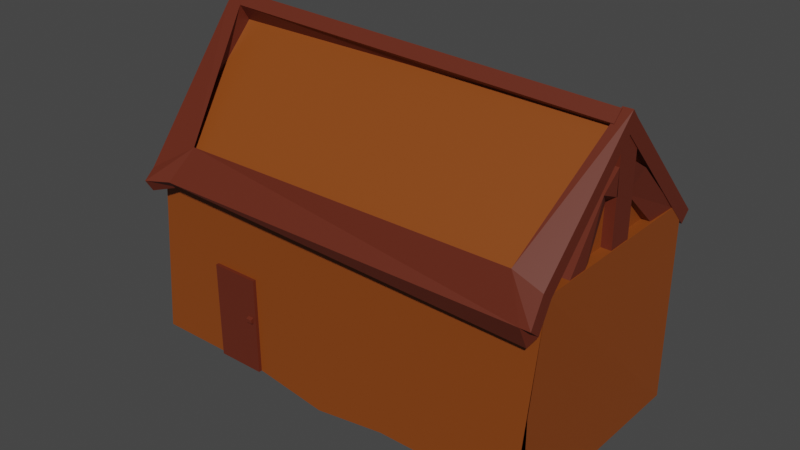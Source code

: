 # Source: cottage.blend  (saved by Blender 4.3.34; exported with 4.5.12 LTS)
import bpy
from mathutils import Matrix  # noqa: F401  (used for matrix-valued properties, if any)

bpy.ops.wm.read_factory_settings(use_empty=True)
scene = bpy.context.scene
scene.name = 'Scene'

# ---- collections
col_collection = bpy.data.collections.new('Collection'); scene.collection.children.link(col_collection)

# ---- materials (node trees are filled in below, after node groups)
mat_material_001 = bpy.data.materials.new('Material.001')
mat_material_001.use_transparent_shadow = False
mat_material_002 = bpy.data.materials.new('Material.002')
mat_material_002.use_transparent_shadow = False

# ---- material node trees
mat_material_001.use_nodes = True; mat_material_001.node_tree.nodes.clear()
_N = mat_material_001.node_tree.nodes; _L = mat_material_001.node_tree.links
n0 = _N.new('ShaderNodeBsdfPrincipled'); n0.name = 'Principled BSDF'; n0.location = (10, 300)
n0.distribution = 'GGX'
n0.subsurface_method = 'RANDOM_WALK_SKIN'
n0.inputs[0].default_value = (0.1237, 0.02073, 0.008558, 1.0)
n0.inputs[3].default_value = 1.45
n0.inputs[27].default_value = (0.0, 0.0, 0.0, 1.0)
n0.inputs[28].default_value = 1.0
n1 = _N.new('ShaderNodeOutputMaterial'); n1.name = 'Material Output'; n1.location = (300, 300)
_L.new(n0.outputs[0], n1.inputs[0])
n1.is_active_output = True
mat_material_002.use_nodes = True; mat_material_002.node_tree.nodes.clear()
_N = mat_material_002.node_tree.nodes; _L = mat_material_002.node_tree.links
n0 = _N.new('ShaderNodeBsdfPrincipled'); n0.name = 'Principled BSDF'; n0.location = (10, 300)
n0.distribution = 'GGX'
n0.subsurface_method = 'RANDOM_WALK_SKIN'
n0.inputs[0].default_value = (0.2525, 0.05709, 0.006059, 1.0)
n0.inputs[3].default_value = 1.45
n0.inputs[27].default_value = (0.0, 0.0, 0.0, 1.0)
n0.inputs[28].default_value = 1.0
n1 = _N.new('ShaderNodeOutputMaterial'); n1.name = 'Material Output'; n1.location = (300, 300)
_L.new(n0.outputs[0], n1.inputs[0])
n1.is_active_output = True

# ---- world
world_world = bpy.data.worlds.new('World'); scene.world = world_world
world_world.use_nodes = True; world_world.node_tree.nodes.clear()
_N = world_world.node_tree.nodes; _L = world_world.node_tree.links
n0 = _N.new('ShaderNodeOutputWorld'); n0.name = 'World Output'; n0.location = (300, 300)
n1 = _N.new('ShaderNodeBackground'); n1.name = 'Background'; n1.location = (10, 300)
n1.inputs[0].default_value = (0.05088, 0.05088, 0.05088, 1.0)
_L.new(n1.outputs[0], n0.inputs[0])
n0.is_active_output = True
world_world.color = (0.05088, 0.05088, 0.05088)
world_world.use_sun_shadow = False
world_world.sun_shadow_jitter_overblur = 0.0

# ---- meshes
me_cube_001 = bpy.data.meshes.new('Cube.001')
me_cube_001.from_pydata([(-6.157, -3.615, -2.49), (-6.157, -3.615, 2.49), (-6.556, 3.549, -3.26), (-6.157, 3.615, 2.49), (6.157, -3.615, -2.49), (6.157, -3.615, 2.49), (6.157, 3.615, -2.49), (6.157, 3.615, 2.49), (-6.157, -0.09021, 5.094), (-6.157, 0.09021, 5.094), (6.157, -0.09021, 5.094), (6.157, 0.09021, 5.094), (5.775, -3.615, -3.359), (6.474, -3.615, 2.49), (6.474, 3.615, -2.49), (6.474, 3.615, 2.49), (-7.094, -3.615, -2.49), (-6.548, -3.615, 2.49), (-6.947, 3.549, -3.26), (-6.548, 3.615, 2.49), (-6.157, -3.615, 0.0), (6.157, -3.615, 0.0), (0.0, -3.615, -2.49), (0.0, -3.615, 2.49), (0.0, -3.615, 0.0), (-6.157, -3.615, 1.245), (6.157, -3.615, -1.245), (3.078, -3.615, -2.49), (-3.078, -3.615, 2.49), (-6.157, -3.615, -1.245), (6.157, -3.615, 1.245), (-3.078, -3.615, -2.49), (3.078, -3.615, 2.49), (-3.078, -3.615, 0.0), (3.078, -3.615, 0.0), (0.0, -3.615, -1.245), (0.0, -3.615, 1.245), (3.078, -3.615, 1.245), (3.078, -3.615, -1.245), (-3.078, -3.615, -1.245), (-3.078, -3.615, 1.245), (-6.157, -3.615, 1.867), (6.157, -3.615, -1.867), (4.617, -3.615, -2.49), (-4.617, -3.615, 2.49), (-6.157, -3.615, -0.6224), (6.157, -3.615, 0.6224), (-1.539, -3.615, -2.49), (1.539, -3.615, 2.49), (-4.617, -3.615, 0.0), (1.539, -3.615, 0.0), (0.0, -3.615, -1.867), (0.0, -3.615, 0.6224), (-6.157, -3.615, 0.6224), (6.157, -3.615, -0.6224), (1.539, -3.615, -2.49), (-1.539, -3.615, 2.49), (-6.157, -3.615, -1.867), (6.157, -3.615, 1.867), (-4.617, -3.615, -2.49), (4.617, -3.615, 2.49), (-1.539, -3.615, 0.0), (4.617, -3.615, 0.0), (0.0, -3.615, -0.6224), (0.0, -3.615, 1.867), (1.539, -3.615, 1.245), (4.617, -3.615, 1.245), (3.078, -3.615, 0.6224), (3.078, -3.615, 1.867), (1.539, -3.615, -1.245), (4.617, -3.615, -1.245), (3.078, -3.615, -1.867), (3.078, -3.615, -0.6224), (-4.617, -3.615, -1.245), (-1.539, -3.615, -1.245), (-3.078, -3.615, -1.867), (-3.078, -3.615, -0.6224), (-4.617, -3.615, 1.245), (-1.539, -3.615, 1.245), (-3.078, -3.615, 0.6224), (-3.078, -3.615, 1.867), (-1.539, -3.615, 1.867), (-1.539, -3.615, 0.6224), (-4.617, -3.615, 0.6224), (-1.539, -3.615, -0.6224), (-1.539, -3.615, -1.867), (-4.617, -3.615, -1.867), (4.617, -3.615, -0.6224), (4.617, -3.615, -1.867), (1.539, -3.615, -1.867), (4.617, -3.615, 1.867), (4.617, -3.615, 0.6224), (1.539, -3.615, 0.6224), (1.539, -3.615, 1.867), (1.539, -3.615, -0.6224), (-4.617, -3.615, -0.6224), (-4.617, -3.615, 1.867), (-6.157, -3.615, 2.178), (6.157, -3.615, -2.178), (5.387, -3.615, -2.49), (-5.387, -3.615, 2.49), (-6.157, -3.615, -0.3112), (6.157, -3.615, 0.3112), (-0.7696, -3.615, -2.771), (0.7696, -3.615, 2.49), (-5.387, -3.615, 0.0), (0.7696, -3.615, 0.0), (0.0, -3.615, -2.178), (0.0, -3.615, 0.3112), (-6.157, -3.615, 0.9336), (6.157, -3.615, -0.9336), (2.309, -3.615, -2.49), (-2.309, -3.615, 2.49), (-6.157, -3.615, -1.556), (6.157, -3.615, 1.556), (-3.848, -3.615, -2.49), (3.848, -3.615, 2.49), (-2.309, -3.615, 0.0), (3.848, -3.615, 0.0), (0.0, -3.615, -0.9336), (0.0, -3.615, 1.445), (0.7696, -3.615, 1.245), (3.848, -3.615, 1.245), (3.078, -3.615, 0.3112), (3.078, -3.615, 1.556), (0.7696, -3.615, -1.245), (3.848, -3.615, -1.245), (3.078, -3.615, -2.178), (3.078, -3.615, -0.9336), (-5.387, -3.615, -1.245), (-2.309, -3.615, -1.245), (-3.078, -3.615, -2.178), (-3.078, -3.615, -0.9336), (-5.387, -3.615, 1.245), (-2.309, -3.615, 1.245), (-3.078, -3.615, 0.3112), (-3.078, -3.615, 1.556), (-6.157, -3.615, 1.556), (6.157, -3.615, -1.556), (3.848, -3.615, -2.49), (-3.848, -3.615, 2.49), (-6.157, -3.615, -0.9336), (6.157, -3.615, 0.9336), (-2.309, -3.615, -2.318), (2.309, -3.615, 2.49), (-3.848, -3.615, 0.0), (2.309, -3.615, 0.0), (0.0, -3.615, -1.556), (0.0, -3.615, 0.9336), (-6.157, -3.615, 0.3112), (6.157, -3.615, -0.3112), (0.7696, -3.615, -2.49), (-0.7696, -3.615, 2.49), (-6.157, -3.615, -2.178), (6.157, -3.615, 2.178), (-5.387, -3.615, -2.49), (5.387, -3.615, 2.49), (-0.7696, -3.615, 0.0), (5.387, -3.615, 0.0), (0.0, -3.615, -0.3112), (0.0, -3.615, 2.178), (2.309, -3.615, 1.245), (5.387, -3.615, 1.245), (3.078, -3.615, 0.9336), (3.078, -3.615, 2.178), (2.309, -3.615, -1.245), (5.387, -3.615, -1.245), (3.078, -3.615, -1.556), (3.078, -3.615, -0.3112), (-0.7696, -3.615, -1.245), (-3.078, -3.615, -1.556), (-3.078, -3.615, -0.3112), (-3.848, -3.615, 1.245), (-0.7696, -3.615, 1.245), (-3.078, -3.615, 0.9336), (-3.078, -3.615, 2.178), (-2.309, -3.615, 1.867), (-0.7696, -3.615, 1.867), (-1.539, -3.615, 1.556), (-1.539, -3.615, 2.178), (-2.309, -3.615, 0.6224), (-0.7696, -3.615, 0.6224), (-1.539, -3.615, 0.3112), (-1.539, -3.615, 0.9336), (-5.387, -3.615, 0.6224), (-3.848, -3.615, 0.6224), (-4.617, -3.615, 0.3112), (-4.617, -3.615, 0.9336), (-2.309, -3.615, -0.6224), (-0.7696, -3.615, -0.6224), (-1.539, -3.615, -0.9336), (-1.539, -3.615, -0.3112), (-2.309, -3.615, -1.867), (-0.7696, -3.615, -1.867), (-1.539, -3.615, -2.178), (-1.539, -3.615, -1.556), (-5.387, -3.615, -1.867), (-4.617, -3.615, -2.178), (-4.617, -3.615, -1.556), (3.848, -3.615, -0.6224), (5.387, -3.615, -0.6224), (4.617, -3.615, -0.9336), (4.617, -3.615, -0.3112), (3.848, -3.615, -1.867), (5.387, -3.615, -1.867), (4.617, -3.615, -2.178), (4.617, -3.615, -1.556), (0.7696, -3.615, -1.867), (2.309, -3.615, -1.867), (1.539, -3.615, -2.178), (1.539, -3.615, -1.556), (3.848, -3.615, 1.867), (5.387, -3.615, 1.867), (4.617, -3.615, 1.556), (4.617, -3.615, 2.178), (3.848, -3.615, 0.6224), (5.387, -3.615, 0.6224), (4.617, -3.615, 0.3112), (4.617, -3.615, 0.9336), (0.7696, -3.615, 0.6224), (2.309, -3.615, 0.6224), (1.539, -3.615, 0.3112), (1.539, -3.615, 0.9336), (0.7696, -3.615, 1.867), (2.309, -3.615, 1.867), (1.539, -3.615, 1.556), (1.539, -3.615, 2.178), (0.7696, -3.615, -0.6224), (2.309, -3.615, -0.6224), (1.539, -3.615, -0.9336), (1.539, -3.615, -0.3112), (-5.387, -3.615, -0.6224), (-4.617, -3.615, -0.9336), (-4.617, -3.615, -0.3112), (-5.387, -3.615, 1.867), (-3.848, -3.615, 1.867), (-4.617, -3.615, 1.556), (-4.617, -3.615, 2.178), (-3.848, -3.615, 2.178), (-3.848, -3.615, 1.556), (-5.387, -3.615, 1.556), (-5.387, -3.615, -0.9336), (2.309, -3.615, -0.3112), (2.309, -3.615, -0.9336), (0.7696, -3.615, -0.9336), (2.309, -3.615, 2.178), (2.309, -3.615, 1.556), (0.7696, -3.615, 1.556), (2.309, -3.615, 0.9336), (2.309, -3.615, 0.3112), (0.7696, -3.615, 0.3112), (5.387, -3.615, 0.9336), (5.387, -3.615, 0.3112), (3.848, -3.615, 0.3112), (5.387, -3.615, 2.178), (5.387, -3.615, 1.556), (3.848, -3.615, 1.556), (2.309, -3.615, -1.556), (2.309, -3.615, -2.178), (0.7696, -3.615, -2.178), (5.387, -3.615, -1.556), (5.387, -3.615, -2.178), (3.848, -3.615, -2.178), (5.387, -3.615, -0.3112), (5.387, -3.615, -0.9336), (3.848, -3.615, -0.9336), (-5.387, -3.615, -2.178), (-0.7696, -3.615, -1.556), (-0.7696, -3.615, -2.178), (-2.309, -3.615, -2.178), (-0.7696, -3.615, -0.3112), (-0.7696, -3.615, -0.9336), (-2.309, -3.615, -0.9336), (-3.848, -3.615, 0.9336), (-3.848, -3.615, 0.3112), (-5.387, -3.615, 0.3112), (-0.7696, -3.615, 0.9336), (-0.7696, -3.615, 0.3112), (-2.309, -3.615, 0.3112), (-0.7696, -3.615, 2.178), (-0.7696, -3.615, 1.556), (-2.309, -3.615, 1.556), (-2.309, -3.615, 2.178), (-2.309, -3.615, 0.9336), (-5.387, -3.615, 0.9336), (-2.309, -3.615, -0.3112), (-2.309, -3.615, -1.556), (-5.387, -3.615, -1.556), (3.848, -3.615, -0.3112), (3.848, -3.615, -1.556), (0.7696, -3.615, -1.556), (3.848, -3.615, 2.178), (3.848, -3.615, 0.9336), (0.7696, -3.615, 0.9336), (0.7696, -3.615, 2.178), (0.7696, -3.615, -0.3112), (-5.387, -3.615, -0.3112), (-5.387, -3.615, 2.178), (-3.078, -3.735, -2.49), (-3.078, -3.735, 0.0), (-3.078, -3.735, -1.245), (-4.617, -3.735, 0.0), (-4.617, -3.735, -2.49), (-4.617, -3.735, -1.245), (-3.078, -3.735, -1.867), (-3.078, -3.735, -0.6224), (-4.617, -3.735, -1.867), (-4.617, -3.735, -0.6224), (-3.848, -3.735, -2.49), (-3.078, -3.735, -2.178), (-3.078, -3.735, -0.9336), (-3.848, -3.735, 0.0), (-3.848, -3.735, -1.245), (-3.078, -3.735, -1.556), (-3.078, -3.735, -0.3112), (-3.848, -3.735, -1.867), (-4.617, -3.735, -2.178), (-4.617, -3.735, -1.556), (-3.848, -3.735, -0.6224), (-4.617, -3.735, -0.9336), (-4.617, -3.735, -0.3112), (-3.848, -3.735, -0.3112), (-3.848, -3.735, -0.9336), (-3.848, -3.735, -1.556), (-3.848, -3.735, -2.178), (6.155, 1.09, 3.879), (6.155, 3.102, 2.465), (6.155, 0.4745, 3.435), (6.155, 2.487, 2.021), (6.455, 1.09, 3.879), (6.455, 3.102, 2.465), (6.318, 0.4745, 3.435), (6.455, 2.487, 2.021), (6.155, 0.4267, 4.177), (6.155, 0.43, 3.553), (6.455, 0.4267, 4.177), (6.455, 0.43, 3.553), (-5.346, -3.537, 2.774), (-6.056, -0.4592, 5.49), (-6.567, -4.153, 2.148), (-6.567, -0.4592, 5.49), (-6.056, -3.447, 2.411), (-6.056, -0.07216, 5.055), (-6.567, -3.766, 1.92), (-6.567, -0.07216, 5.055), (-5.733, -4.324, 2.001), (-6.567, -4.545, 1.899), (-5.733, -3.937, 1.773), (-6.567, -4.27, 1.583), (5.611, -3.834, 2.904), (6.184, -3.447, 2.411), (6.184, -4.324, 2.001), (6.184, -3.937, 1.421), (-6.056, -0.1053, 5.726), (-6.567, -0.1053, 5.726), (-6.056, 0.2818, 5.282), (-6.567, 0.2818, 5.282), (6.488, -3.834, 2.64), (6.488, -3.447, 2.411), (6.488, -4.324, 2.001), (6.488, -3.937, 1.773), (6.184, -0.02517, 5.33), (6.184, 0.2449, 5.102), (6.488, -0.02517, 5.33), (6.488, 0.2449, 5.102), (-6.056, 3.218, 2.335), (-6.056, -0.1006, 5.053), (-6.567, 3.863, 2.049), (-6.567, -0.1006, 5.053), (-5.605, 3.116, 2.959), (-6.056, 0.2653, 5.298), (-6.567, 4.229, 2.294), (-6.567, 0.2653, 5.298), (-5.733, 3.785, 1.91), (-6.567, 3.785, 1.91), (-5.733, 4.151, 2.155), (-6.567, 4.151, 2.155), (6.161, 3.218, 2.335), (6.161, 3.584, 2.581), (6.161, 3.785, 1.91), (6.161, 4.151, 2.155), (6.483, 3.218, 2.335), (6.483, 3.584, 2.581), (6.483, 3.785, 1.91), (6.483, 4.151, 2.155), (6.161, -0.2617, 4.969), (6.161, 0.1043, 5.215), (6.483, -0.2617, 4.969), (6.483, 0.1043, 5.215), (-6.54, 1.09, 3.879), (-6.54, 2.745, 2.465), (-6.54, 0.4745, 3.435), (-6.54, 2.487, 2.021), (-6.24, 1.09, 3.879), (-6.24, 3.102, 2.465), (-6.24, 0.4745, 3.435), (-6.24, 2.487, 2.021), (-6.54, 0.4267, 4.177), (-6.54, 0.43, 3.553), (-6.24, 0.4267, 4.177), (-6.24, 0.43, 3.553), (-6.54, -2.795, 2.231), (-6.54, -1.133, 3.859), (-6.54, -2.087, 1.864), (-6.54, -0.424, 3.492), (-6.24, -2.795, 2.231), (-6.24, -1.133, 3.859), (-6.24, -2.087, 1.864), (-6.24, -0.424, 3.492), (-6.54, -0.4255, 4.258), (-6.54, -0.3981, 3.634), (-6.24, -0.4255, 4.258), (-6.24, -0.3981, 3.634), (-6.54, -0.4297, 2.227), (-6.54, -0.4297, 4.987), (-6.54, 0.4464, 2.227), (-6.54, 0.4464, 4.987), (-6.24, -0.4297, 2.227), (-6.24, -0.4297, 4.987), (-6.24, 0.4464, 2.227), (-6.24, 0.4464, 4.987), (6.155, -0.4297, 2.227), (6.155, -0.4297, 4.987), (6.155, 0.4464, 2.227), (6.155, 0.4464, 4.987), (6.455, -0.4297, 2.227), (6.455, -0.4297, 4.987), (6.455, 0.4464, 2.227), (6.455, 0.4464, 4.987), (6.155, -2.795, 2.231), (6.155, -1.133, 3.859), (6.155, -2.087, 1.864), (6.155, -0.424, 3.492), (6.455, -2.795, 2.231), (6.455, -1.133, 3.859), (6.455, -2.087, 1.864), (6.176, -0.424, 3.492), (6.155, -0.4255, 4.258), (6.155, -0.3981, 3.634), (6.455, -0.4255, 4.258), (6.455, -0.3981, 3.634), (6.219, -0.4592, 5.08), (6.219, -0.07216, 4.861), (6.219, -0.1053, 5.316), (6.219, 0.2818, 5.088), (6.219, -0.1006, 4.859), (6.219, 0.2653, 5.104), (-3.078, -3.735, -1.089), (-3.463, -3.735, -1.245), (-3.463, -3.735, -0.9336), (-3.848, -3.735, -1.089), (-6.15, 3.785, 1.91), (-6.567, 3.968, 2.033), (-6.15, 4.151, 2.155), (-5.733, 3.968, 2.033), (6.161, 3.968, 2.033), (0.2144, 4.151, 2.155), (0.2144, 3.785, 1.91), (6.483, 3.968, 2.033), (6.322, 4.151, 2.155), (6.322, 3.785, 1.91), (0.2144, 3.968, 2.033), (6.322, 3.968, 2.033), (-6.15, 3.968, 2.033), (-3.364, -3.735, -1.089), (-3.078, -3.735, -1.167), (-3.655, -3.735, -1.245), (-3.655, -3.735, -0.9336), (-3.848, -3.735, -1.167), (-5.941, 3.785, 1.91), (-6.567, 3.876, 1.971), (-6.358, 4.151, 2.155), (-5.733, 4.059, 2.094), (6.161, 4.059, 2.094), (-2.759, 4.151, 2.155), (-2.759, 3.785, 1.91), (6.483, 4.059, 2.094), (6.402, 4.151, 2.155), (6.242, 3.785, 1.91), (-3.078, -3.735, -1.011), (-3.271, -3.735, -1.245), (-3.271, -3.735, -0.9336), (-3.848, -3.735, -1.011), (-6.358, 3.785, 1.91), (-6.567, 4.059, 2.094), (-5.941, 4.151, 2.155), (-5.733, 3.876, 1.971), (6.161, 3.876, 1.971), (3.188, 4.151, 2.155), (3.188, 3.785, 1.91), (6.483, 3.876, 1.971), (6.242, 4.151, 2.155), (6.402, 3.785, 1.91), (3.188, 3.968, 2.033), (-2.759, 3.968, 2.033), (0.2144, 3.876, 1.971), (0.2144, 4.059, 2.094), (6.402, 3.968, 2.033), (6.242, 3.968, 2.033), (6.322, 3.876, 1.971), (6.322, 4.059, 2.094), (-5.941, 3.968, 2.033), (-6.358, 3.968, 2.033), (-6.15, 3.876, 1.971), (-6.15, 4.059, 2.094), (-3.655, -3.735, -1.089), (-3.172, -3.735, -1.089), (-3.364, -3.735, -1.167), (-3.364, -3.735, -1.011), (-3.172, -3.735, -1.011), (-3.172, -3.735, -1.167), (-3.655, -3.735, -1.167), (-6.358, 4.059, 2.094), (-6.358, 3.876, 1.971), (-5.941, 3.876, 1.971), (6.242, 4.059, 2.094), (6.242, 3.876, 1.971), (6.402, 3.876, 1.971), (-2.759, 4.059, 2.094), (-2.759, 3.876, 1.971), (3.188, 3.876, 1.944), (3.188, 4.059, 2.094), (6.402, 4.059, 2.094), (-5.941, 4.059, 2.094), (-3.655, -3.735, -1.011), (-3.364, -3.843, -1.089), (-3.172, -3.843, -1.089), (-3.364, -3.843, -1.134), (-3.364, -3.843, -1.045), (-3.172, -3.843, -1.045), (-3.172, -3.843, -1.134)], [], [(1, 3, 19, 17), (2, 3, 7, 6), (7, 5, 13, 15), (297, 100, 1, 97), (2, 6, 4, 99, 43, 139, 27, 111, 55, 151, 22, 103, 47, 143, 31, 115, 59, 155, 0), (5, 7, 11, 10), (11, 9, 8, 10), (3, 1, 8, 9), (1, 100, 44, 140, 28, 112, 56, 152, 23, 104, 48, 144, 32, 116, 60, 156, 5, 10, 8), (7, 3, 9, 11), (14, 15, 13, 12), (6, 7, 15, 14), (5, 154, 58, 114, 30, 142, 46, 102, 21, 150, 54, 110, 26, 138, 42, 98, 4, 12, 13), (4, 6, 14, 12), (16, 17, 19, 18), (2, 0, 16, 18), (3, 2, 18, 19), (0, 153, 57, 113, 29, 141, 45, 101, 20, 149, 53, 109, 25, 137, 41, 97, 1, 17, 16), (296, 105, 20, 101), (295, 106, 24, 159), (294, 104, 23, 160), (293, 121, 36, 148), (292, 122, 37, 163), (291, 116, 32, 164), (290, 125, 35, 147), (289, 126, 38, 167), (288, 118, 34, 168), (287, 129, 29, 113), (286, 130, 39, 170), (285, 117, 33, 171), (284, 133, 25, 109), (283, 134, 40, 174), (282, 112, 28, 175), (281, 176, 80, 136), (280, 177, 81, 178), (279, 152, 56, 179), (278, 180, 79, 135), (277, 181, 82, 182), (276, 173, 78, 183), (275, 184, 53, 149), (274, 185, 83, 186), (273, 172, 77, 187), (272, 188, 76, 132), (271, 189, 84, 190), (270, 157, 61, 191), (269, 192, 75, 131), (268, 193, 85, 194), (267, 169, 74, 195), (266, 196, 57, 153), (33, 145, 311, 299), (198, 86, 306, 317), (265, 199, 72, 128), (264, 200, 87, 201), (263, 158, 62, 202), (262, 203, 71, 127), (261, 204, 88, 205), (260, 166, 70, 206), (259, 207, 51, 107), (258, 208, 89, 209), (257, 165, 69, 210), (256, 211, 68, 124), (255, 212, 90, 213), (254, 156, 60, 214), (253, 215, 67, 123), (252, 216, 91, 217), (251, 162, 66, 218), (250, 219, 52, 108), (249, 220, 92, 221), (248, 161, 65, 222), (247, 223, 64, 120), (246, 224, 93, 225), (245, 144, 48, 226), (244, 227, 63, 119), (243, 228, 94, 229), (242, 146, 50, 230), (241, 231, 45, 141), (59, 115, 308, 302), (233, 95, 307, 320), (240, 234, 41, 137), (239, 235, 96, 236), (238, 140, 44, 237), (235, 238, 237, 96), (80, 175, 238, 235), (175, 28, 140, 238), (172, 239, 236, 77), (40, 136, 239, 172), (136, 80, 235, 239), (133, 240, 137, 25), (77, 236, 240, 133), (236, 96, 234, 240), (197, 59, 302, 316), (39, 132, 310, 479, 447, 465, 300), (232, 73, 303, 319), (31, 131, 309, 298), (171, 33, 299, 314), (145, 49, 301, 311), (129, 241, 141, 29), (73, 232, 241, 129), (232, 95, 231, 241), (228, 242, 230, 94), (72, 168, 242, 228), (168, 34, 146, 242), (165, 243, 229, 69), (38, 128, 243, 165), (128, 72, 228, 243), (125, 244, 119, 35), (69, 229, 244, 125), (229, 94, 227, 244), (224, 245, 226, 93), (68, 164, 245, 224), (164, 32, 144, 245), (161, 246, 225, 65), (37, 124, 246, 161), (124, 68, 224, 246), (121, 247, 120, 36), (65, 225, 247, 121), (225, 93, 223, 247), (220, 248, 222, 92), (67, 163, 248, 220), (163, 37, 161, 248), (146, 249, 221, 50), (34, 123, 249, 146), (123, 67, 220, 249), (106, 250, 108, 24), (50, 221, 250, 106), (221, 92, 219, 250), (216, 251, 218, 91), (46, 142, 251, 216), (142, 30, 162, 251), (158, 252, 217, 62), (21, 102, 252, 158), (102, 46, 216, 252), (118, 253, 123, 34), (62, 217, 253, 118), (217, 91, 215, 253), (212, 254, 214, 90), (58, 154, 254, 212), (154, 5, 156, 254), (162, 255, 213, 66), (30, 114, 255, 162), (114, 58, 212, 255), (122, 256, 124, 37), (66, 213, 256, 122), (213, 90, 211, 256), (208, 257, 210, 89), (71, 167, 257, 208), (167, 38, 165, 257), (111, 258, 209, 55), (27, 127, 258, 111), (127, 71, 208, 258), (151, 259, 107, 22), (55, 209, 259, 151), (209, 89, 207, 259), (204, 260, 206, 88), (42, 138, 260, 204), (138, 26, 166, 260), (99, 261, 205, 43), (4, 98, 261, 99), (98, 42, 204, 261), (139, 262, 127, 27), (43, 205, 262, 139), (205, 88, 203, 262), (200, 263, 202, 87), (54, 150, 263, 200), (150, 21, 158, 263), (166, 264, 201, 70), (26, 110, 264, 166), (110, 54, 200, 264), (126, 265, 128, 38), (70, 201, 265, 126), (201, 87, 199, 265), (170, 39, 300, 313), (115, 31, 298, 308), (73, 198, 317, 303), (86, 197, 316, 306), (49, 233, 320, 301), (132, 76, 305, 310), (155, 266, 153, 0), (59, 197, 266, 155), (197, 86, 196, 266), (193, 267, 195, 85), (51, 147, 267, 193), (147, 35, 169, 267), (103, 268, 194, 47), (22, 107, 268, 103), (107, 51, 193, 268), (143, 269, 131, 31), (47, 194, 269, 143), (194, 85, 192, 269), (189, 270, 191, 84), (63, 159, 270, 189), (159, 24, 157, 270), (169, 271, 190, 74), (35, 119, 271, 169), (119, 63, 189, 271), (130, 272, 132, 39), (74, 190, 272, 130), (190, 84, 188, 272), (185, 273, 187, 83), (79, 174, 273, 185), (174, 40, 172, 273), (145, 274, 186, 49), (33, 135, 274, 145), (135, 79, 185, 274), (105, 275, 149, 20), (49, 186, 275, 105), (186, 83, 184, 275), (181, 276, 183, 82), (52, 148, 276, 181), (148, 36, 173, 276), (157, 277, 182, 61), (24, 108, 277, 157), (108, 52, 181, 277), (117, 278, 135, 33), (61, 182, 278, 117), (182, 82, 180, 278), (177, 279, 179, 81), (64, 160, 279, 177), (160, 23, 152, 279), (173, 280, 178, 78), (36, 120, 280, 173), (120, 64, 177, 280), (134, 281, 136, 40), (78, 178, 281, 134), (178, 81, 176, 281), (176, 282, 175, 80), (81, 179, 282, 176), (179, 56, 112, 282), (180, 283, 174, 79), (82, 183, 283, 180), (183, 78, 134, 283), (184, 284, 109, 53), (83, 187, 284, 184), (187, 77, 133, 284), (188, 285, 171, 76), (84, 191, 285, 188), (191, 61, 117, 285), (192, 286, 170, 75), (85, 195, 286, 192), (195, 74, 130, 286), (196, 287, 113, 57), (86, 198, 287, 196), (198, 73, 129, 287), (199, 288, 168, 72), (87, 202, 288, 199), (202, 62, 118, 288), (203, 289, 167, 71), (88, 206, 289, 203), (206, 70, 126, 289), (207, 290, 147, 51), (89, 210, 290, 207), (210, 69, 125, 290), (211, 291, 164, 68), (90, 214, 291, 211), (214, 60, 116, 291), (215, 292, 163, 67), (91, 218, 292, 215), (218, 66, 122, 292), (219, 293, 148, 52), (92, 222, 293, 219), (222, 65, 121, 293), (223, 294, 160, 64), (93, 226, 294, 223), (226, 48, 104, 294), (227, 295, 159, 63), (94, 230, 295, 227), (230, 50, 106, 295), (231, 296, 101, 45), (95, 233, 296, 231), (233, 49, 105, 296), (234, 297, 97, 41), (96, 237, 297, 234), (237, 44, 100, 297), (324, 315, 306, 316), (323, 312, 303, 317), (322, 318, 307, 319), (321, 311, 301, 320), (318, 321, 320, 307), (305, 314, 321, 318), (314, 299, 311, 321), (312, 468, 450, 482, 322, 319, 303), (524, 467, 322, 482), (310, 305, 318, 322, 467, 449, 481), (315, 323, 317, 306), (304, 313, 323, 315), (313, 300, 480, 448, 466, 312, 323), (308, 324, 316, 302), (298, 309, 324, 308), (309, 304, 315, 324), (75, 170, 313, 304), (131, 75, 304, 309), (95, 232, 319, 307), (76, 171, 314, 305), (325, 326, 328, 327), (327, 328, 332, 331), (331, 332, 330, 329), (329, 330, 326, 325), (329, 325, 333, 335), (332, 328, 326, 330), (334, 336, 335, 333), (327, 331, 336, 334), (325, 327, 334, 333), (331, 329, 335, 336), (337, 338, 340, 339), (339, 340, 344, 343), (343, 344, 342, 341), (341, 342, 338, 337), (341, 337, 349, 350), (342, 344, 356, 355), (346, 348, 347, 345), (339, 343, 348, 346), (337, 339, 346, 345), (343, 341, 347, 348), (351, 352, 360, 359), (347, 341, 350, 352), (345, 347, 352, 351), (337, 345, 351, 349), (356, 354, 353, 355), (340, 338, 353, 354), (338, 342, 442, 441), (344, 340, 354, 356), (358, 357, 359, 360), (349, 351, 359, 357), (358, 350, 362, 364), (352, 350, 358, 360), (362, 361, 363, 364), (350, 349, 361, 362), (349, 357, 363, 361), (357, 358, 364, 363), (365, 366, 368, 367), (367, 368, 372, 371), (371, 372, 370, 369), (369, 370, 366, 365), (369, 365, 377, 378), (372, 368, 366, 370), (523, 485, 375, 472), (367, 371, 376, 484, 452, 470, 374), (365, 367, 374, 483, 451, 469, 373), (371, 369, 375, 485, 453, 471, 376), (522, 477, 384, 476), (375, 369, 378, 380, 488, 456, 474), (521, 488, 380, 473), (365, 373, 475, 457, 489, 379, 377), (382, 381, 383, 490, 458, 476, 384), (377, 379, 478, 460, 492, 383, 381), (381, 382, 388, 387), (380, 378, 382, 384, 477, 459, 491), (386, 385, 387, 388), (382, 378, 386, 388), (378, 377, 385, 386), (377, 381, 387, 385), (389, 390, 392, 391), (391, 392, 396, 395), (395, 396, 394, 393), (393, 394, 390, 389), (393, 389, 397, 399), (396, 392, 390, 394), (398, 400, 399, 397), (391, 395, 400, 398), (389, 391, 398, 397), (395, 393, 399, 400), (401, 402, 404, 403), (403, 404, 408, 407), (407, 408, 406, 405), (405, 406, 402, 401), (403, 407, 405, 401), (406, 408, 412, 411), (412, 410, 409, 411), (404, 402, 409, 410), (402, 406, 411, 409), (408, 404, 410, 412), (413, 414, 416, 415), (415, 416, 420, 419), (419, 420, 418, 417), (417, 418, 414, 413), (415, 419, 417, 413), (420, 416, 414, 418), (421, 422, 424, 423), (423, 424, 428, 427), (427, 428, 426, 425), (425, 426, 422, 421), (423, 427, 425, 421), (428, 424, 422, 426), (429, 430, 432, 431), (431, 432, 436, 435), (435, 436, 434, 433), (433, 434, 430, 429), (431, 435, 433, 429), (434, 436, 440, 439), (440, 438, 437, 439), (432, 430, 437, 438), (430, 434, 439, 437), (436, 432, 438, 440), (441, 442, 444, 443), (342, 355, 444, 442), (355, 353, 443, 444), (353, 338, 441, 443), (370, 366, 445, 446), (520, 493, 455, 487), (519, 494, 461, 495), (518, 474, 456, 496), (517, 497, 458, 490), (516, 498, 462, 499), (515, 491, 459, 500), (514, 501, 454, 486), (513, 502, 463, 503), (512, 471, 453, 504), (511, 505, 450, 468), (464, 507, 527, 525), (509, 481, 449, 508), (509, 508, 528, 529), (447, 479, 509, 506), (479, 310, 481, 509), (480, 510, 507, 448), (300, 465, 510, 480), (465, 447, 506, 510), (466, 511, 468, 312), (448, 507, 511, 466), (507, 464, 505, 511), (502, 512, 504, 463), (452, 484, 512, 502), (484, 376, 471, 512), (483, 513, 503, 451), (374, 470, 513, 483), (470, 452, 502, 513), (469, 514, 486, 373), (451, 503, 514, 469), (503, 463, 501, 514), (498, 515, 500, 462), (455, 473, 515, 498), (473, 380, 491, 515), (478, 516, 499, 460), (379, 487, 516, 478), (487, 455, 498, 516), (492, 517, 490, 383), (460, 499, 517, 492), (499, 462, 497, 517), (494, 518, 496, 461), (454, 472, 518, 494), (472, 375, 474, 518), (475, 519, 495, 457), (373, 486, 519, 475), (486, 454, 494, 519), (489, 520, 487, 379), (457, 495, 520, 489), (495, 461, 493, 520), (493, 521, 473, 455), (461, 496, 521, 493), (496, 456, 488, 521), (497, 522, 476, 458), (462, 500, 522, 497), (500, 459, 477, 522), (501, 523, 472, 454), (463, 504, 523, 501), (504, 453, 485, 523), (505, 524, 482, 450), (464, 508, 524, 505), (508, 449, 467, 524), (530, 526, 525, 527), (526, 529, 528, 525), (510, 506, 526, 530), (508, 464, 525, 528), (507, 510, 530, 527), (506, 509, 529, 526)])
me_cube_001.polygons.foreach_set('material_index', [1, 1, 1, 1, 1, 1, 1, 1, 1, 1, 1, 1, 1, 1, 1, 1, 1, 1, 1, 1, 1, 1, 1, 1, 1, 1, 1, 1, 1, 1, 1, 1, 1, 1, 1, 1, 1, 1, 1, 1, 1, 1, 1, 1, 1, 1, 1, 1, 1, 0, 0, 1, 1, 1, 1, 1, 1, 1, 1, 1, 1, 1, 1, 1, 1, 1, 1, 1, 1, 1, 1, 1, 1, 1, 1, 1, 0, 0, 1, 1, 1, 1, 1, 1, 1, 1, 1, 1, 1, 1, 0, 0, 0, 0, 0, 0, 1, 1, 1, 1, 1, 1, 1, 1, 1, 1, 1, 1, 1, 1, 1, 1, 1, 1, 1, 1, 1, 1, 1, 1, 1, 1, 1, 1, 1, 1, 1, 1, 1, 1, 1, 1, 1, 1, 1, 1, 1, 1, 1, 1, 1, 1, 1, 1, 1, 1, 1, 1, 1, 1, 1, 1, 1, 1, 1, 1, 1, 1, 1, 1, 1, 1, 1, 1, 1, 1, 1, 1, 1, 1, 1, 0, 0, 0, 0, 0, 0, 1, 1, 1, 1, 1, 1, 1, 1, 1, 1, 1, 1, 1, 1, 1, 1, 1, 1, 1, 1, 1, 1, 1, 1, 1, 1, 1, 1, 1, 1, 1, 1, 1, 1, 1, 1, 1, 1, 1, 1, 1, 1, 1, 1, 1, 1, 1, 1, 1, 1, 1, 1, 1, 1, 1, 1, 1, 1, 1, 1, 1, 1, 1, 1, 1, 1, 1, 1, 1, 1, 1, 1, 1, 1, 1, 1, 1, 1, 1, 1, 1, 1, 1, 1, 1, 1, 1, 1, 1, 1, 1, 1, 1, 1, 1, 1, 0, 0, 0, 0, 0, 0, 0, 0, 0, 0, 0, 0, 0, 0, 0, 0, 0, 0, 0, 0, 0, 0, 0, 0, 0, 0, 0, 0, 0, 0, 0, 0, 0, 0, 0, 0, 0, 0, 0, 0, 0, 0, 0, 0, 0, 0, 0, 0, 0, 0, 0, 0, 0, 0, 0, 0, 0, 0, 0, 0, 0, 0, 0, 0, 0, 0, 0, 0, 0, 0, 0, 0, 0, 0, 0, 0, 0, 0, 0, 0, 0, 0, 0, 0, 0, 0, 0, 0, 0, 0, 0, 0, 0, 0, 0, 0, 0, 0, 0, 0, 0, 0, 0, 0, 0, 0, 0, 0, 0, 0, 0, 0, 0, 0, 0, 0, 0, 0, 0, 0, 0, 0, 0, 0, 0, 0, 0, 0, 0, 0, 0, 0, 0, 0, 0, 0, 0, 0, 0, 0, 0, 0, 0, 0, 0, 0, 0, 0, 0, 0, 0, 0, 0, 0, 0, 0, 0, 0, 0, 0, 0, 0, 0, 0, 0, 0, 0, 0, 0, 0, 0, 0, 0, 0, 0, 0, 0, 0, 0, 0, 0, 0, 0, 0, 0, 0, 0, 0, 0, 0, 0])
_uv = me_cube_001.uv_layers.new(name='UVMap')
_uv.uv.foreach_set('vector', [0.625, 0.0, 0.625, 0.25, 0.625, 0.25, 0.625, 0.0, 0.375, 0.25, 0.625, 0.25, 0.625, 0.5, 0.375, 0.5, 0.625, 0.5, 0.625, 0.75, 0.625, 0.75, 0.625, 0.5, 0.6094, 0.9844, 0.625, 0.9844, 0.625, 1.0, 0.6094, 1.0, 0.125, 0.5, 0.375, 0.5, 0.375, 0.75, 0.3594, 0.75, 0.3438, 0.75, 0.3281, 0.75, 0.3125, 0.75, 0.2969, 0.75, 0.2812, 0.75, 0.2656, 0.75, 0.25, 0.75, 0.2344, 0.75, 0.2188, 0.75, 0.2031, 0.75, 0.1875, 0.75, 0.1719, 0.75, 0.1562, 0.75, 0.1406, 0.75, 0.125, 0.75, 0.625, 0.75, 0.625, 0.5, 0.625, 0.5, 0.625, 0.75, 0.625, 0.5, 0.875, 0.5, 0.875, 0.75, 0.625, 0.75, 0.625, 0.25, 0.625, 0.0, 0.625, 0.0, 0.625, 0.25, 0.625, 1.0, 0.625, 0.9844, 0.625, 0.9688, 0.625, 0.9531, 0.625, 0.9375, 0.625, 0.9219, 0.625, 0.9062, 0.625, 0.8906, 0.625, 0.875, 0.625, 0.8594, 0.625, 0.8438, 0.625, 0.8281, 0.625, 0.8125, 0.625, 0.7969, 0.625, 0.7812, 0.625, 0.7656, 0.625, 0.75, 0.625, 0.75, 0.625, 1.0, 0.625, 0.5, 0.625, 0.25, 0.625, 0.25, 0.625, 0.5, 0.375, 0.5, 0.625, 0.5, 0.625, 0.75, 0.375, 0.75, 0.375, 0.5, 0.625, 0.5, 0.625, 0.5, 0.375, 0.5, 0.625, 0.75, 0.6094, 0.75, 0.5938, 0.75, 0.5781, 0.75, 0.5625, 0.75, 0.5469, 0.75, 0.5312, 0.75, 0.5156, 0.75, 0.5, 0.75, 0.4844, 0.75, 0.4688, 0.75, 0.4531, 0.75, 0.4375, 0.75, 0.4219, 0.75, 0.4062, 0.75, 0.3906, 0.75, 0.375, 0.75, 0.375, 0.75, 0.625, 0.75, 0.375, 0.75, 0.375, 0.5, 0.375, 0.5, 0.375, 0.75, 0.375, 0.0, 0.625, 0.0, 0.625, 0.25, 0.375, 0.25, 0.125, 0.5, 0.125, 0.75, 0.125, 0.75, 0.125, 0.5, 0.625, 0.25, 0.375, 0.25, 0.375, 0.25, 0.625, 0.25, 0.375, 1.0, 0.3906, 1.0, 0.4062, 1.0, 0.4219, 1.0, 0.4375, 1.0, 0.4531, 1.0, 0.4688, 1.0, 0.4844, 1.0, 0.5, 1.0, 0.5156, 1.0, 0.5312, 1.0, 0.5469, 1.0, 0.5625, 1.0, 0.5781, 1.0, 0.5938, 1.0, 0.6094, 1.0, 0.625, 1.0, 0.625, 1.0, 0.375, 1.0, 0.4844, 0.9844, 0.5, 0.9844, 0.5, 1.0, 0.4844, 1.0, 0.4844, 0.8594, 0.5, 0.8594, 0.5, 0.875, 0.4844, 0.875, 0.6094, 0.8594, 0.625, 0.8594, 0.625, 0.875, 0.6094, 0.875, 0.5469, 0.8594, 0.5625, 0.8594, 0.5625, 0.875, 0.5469, 0.875, 0.5469, 0.7969, 0.5625, 0.7969, 0.5625, 0.8125, 0.5469, 0.8125, 0.6094, 0.7969, 0.625, 0.7969, 0.625, 0.8125, 0.6094, 0.8125, 0.4219, 0.8594, 0.4375, 0.8594, 0.4375, 0.875, 0.4219, 0.875, 0.4219, 0.7969, 0.4375, 0.7969, 0.4375, 0.8125, 0.4219, 0.8125, 0.4844, 0.7969, 0.5, 0.7969, 0.5, 0.8125, 0.4844, 0.8125, 0.4219, 0.9844, 0.4375, 0.9844, 0.4375, 1.0, 0.4219, 1.0, 0.4219, 0.9219, 0.4375, 0.9219, 0.4375, 0.9375, 0.4219, 0.9375, 0.4844, 0.9219, 0.5, 0.9219, 0.5, 0.9375, 0.4844, 0.9375, 0.5469, 0.9844, 0.5625, 0.9844, 0.5625, 1.0, 0.5469, 1.0, 0.5469, 0.9219, 0.5625, 0.9219, 0.5625, 0.9375, 0.5469, 0.9375, 0.6094, 0.9219, 0.625, 0.9219, 0.625, 0.9375, 0.6094, 0.9375, 0.5781, 0.9219, 0.5938, 0.9219, 0.5938, 0.9375, 0.5781, 0.9375, 0.5781, 0.8906, 0.5938, 0.8906, 0.5938, 0.9062, 0.5781, 0.9062, 0.6094, 0.8906, 0.625, 0.8906, 0.625, 0.9062, 0.6094, 0.9062, 0.5156, 0.9219, 0.5312, 0.9219, 0.5312, 0.9375, 0.5156, 0.9375, 0.5156, 0.8906, 0.5312, 0.8906, 0.5312, 0.9062, 0.5156, 0.9062, 0.5469, 0.8906, 0.5625, 0.8906, 0.5625, 0.9062, 0.5469, 0.9062, 0.5156, 0.9844, 0.5312, 0.9844, 0.5312, 1.0, 0.5156, 1.0, 0.5156, 0.9531, 0.5312, 0.9531, 0.5312, 0.9688, 0.5156, 0.9688, 0.5469, 0.9531, 0.5625, 0.9531, 0.5625, 0.9688, 0.5469, 0.9688, 0.4531, 0.9219, 0.4688, 0.9219, 0.4688, 0.9375, 0.4531, 0.9375, 0.4531, 0.8906, 0.4688, 0.8906, 0.4688, 0.9062, 0.4531, 0.9062, 0.4844, 0.8906, 0.5, 0.8906, 0.5, 0.9062, 0.4844, 0.9062, 0.3906, 0.9219, 0.4062, 0.9219, 0.4062, 0.9375, 0.3906, 0.9375, 0.3906, 0.8906, 0.4062, 0.8906, 0.4062, 0.9062, 0.3906, 0.9062, 0.4219, 0.8906, 0.4375, 0.8906, 0.4375, 0.9062, 0.4219, 0.9062, 0.3906, 0.9844, 0.4062, 0.9844, 0.4062, 1.0, 0.3906, 1.0, 0.5, 0.9375, 0.5, 0.9531, 0.5, 0.9531, 0.5, 0.9375, 0.4219, 0.9688, 0.4062, 0.9688, 0.4062, 0.9688, 0.4219, 0.9688, 0.4531, 0.7969, 0.4688, 0.7969, 0.4688, 0.8125, 0.4531, 0.8125, 0.4531, 0.7656, 0.4688, 0.7656, 0.4688, 0.7812, 0.4531, 0.7812, 0.4844, 0.7656, 0.5, 0.7656, 0.5, 0.7812, 0.4844, 0.7812, 0.3906, 0.7969, 0.4062, 0.7969, 0.4062, 0.8125, 0.3906, 0.8125, 0.3906, 0.7656, 0.4062, 0.7656, 0.4062, 0.7812, 0.3906, 0.7812, 0.4219, 0.7656, 0.4375, 0.7656, 0.4375, 0.7812, 0.4219, 0.7812, 0.3906, 0.8594, 0.4062, 0.8594, 0.4062, 0.875, 0.3906, 0.875, 0.3906, 0.8281, 0.4062, 0.8281, 0.4062, 0.8438, 0.3906, 0.8438, 0.4219, 0.8281, 0.4375, 0.8281, 0.4375, 0.8438, 0.4219, 0.8438, 0.5781, 0.7969, 0.5938, 0.7969, 0.5938, 0.8125, 0.5781, 0.8125, 0.5781, 0.7656, 0.5938, 0.7656, 0.5938, 0.7812, 0.5781, 0.7812, 0.6094, 0.7656, 0.625, 0.7656, 0.625, 0.7812, 0.6094, 0.7812, 0.5156, 0.7969, 0.5312, 0.7969, 0.5312, 0.8125, 0.5156, 0.8125, 0.5156, 0.7656, 0.5312, 0.7656, 0.5312, 0.7812, 0.5156, 0.7812, 0.5469, 0.7656, 0.5625, 0.7656, 0.5625, 0.7812, 0.5469, 0.7812, 0.5156, 0.8594, 0.5312, 0.8594, 0.5312, 0.875, 0.5156, 0.875, 0.5156, 0.8281, 0.5312, 0.8281, 0.5312, 0.8438, 0.5156, 0.8438, 0.5469, 0.8281, 0.5625, 0.8281, 0.5625, 0.8438, 0.5469, 0.8438, 0.5781, 0.8594, 0.5938, 0.8594, 0.5938, 0.875, 0.5781, 0.875, 0.5781, 0.8281, 0.5938, 0.8281, 0.5938, 0.8438, 0.5781, 0.8438, 0.6094, 0.8281, 0.625, 0.8281, 0.625, 0.8438, 0.6094, 0.8438, 0.4531, 0.8594, 0.4688, 0.8594, 0.4688, 0.875, 0.4531, 0.875, 0.4531, 0.8281, 0.4688, 0.8281, 0.4688, 0.8438, 0.4531, 0.8438, 0.4844, 0.8281, 0.5, 0.8281, 0.5, 0.8438, 0.4844, 0.8438, 0.4531, 0.9844, 0.4688, 0.9844, 0.4688, 1.0, 0.4531, 1.0, 0.1562, 0.75, 0.1719, 0.75, 0.1719, 0.75, 0.1562, 0.75, 0.4844, 0.9688, 0.4688, 0.9688, 0.4688, 0.9688, 0.4844, 0.9688, 0.5781, 0.9844, 0.5938, 0.9844, 0.5938, 1.0, 0.5781, 1.0, 0.5781, 0.9531, 0.5938, 0.9531, 0.5938, 0.9688, 0.5781, 0.9688, 0.6094, 0.9531, 0.625, 0.9531, 0.625, 0.9688, 0.6094, 0.9688, 0.5938, 0.9531, 0.6094, 0.9531, 0.6094, 0.9688, 0.5938, 0.9688, 0.5938, 0.9375, 0.6094, 0.9375, 0.6094, 0.9531, 0.5938, 0.9531, 0.6094, 0.9375, 0.625, 0.9375, 0.625, 0.9531, 0.6094, 0.9531, 0.5625, 0.9531, 0.5781, 0.9531, 0.5781, 0.9688, 0.5625, 0.9688, 0.5625, 0.9375, 0.5781, 0.9375, 0.5781, 0.9531, 0.5625, 0.9531, 0.5781, 0.9375, 0.5938, 0.9375, 0.5938, 0.9531, 0.5781, 0.9531, 0.5625, 0.9844, 0.5781, 0.9844, 0.5781, 1.0, 0.5625, 1.0, 0.5625, 0.9688, 0.5781, 0.9688, 0.5781, 0.9844, 0.5625, 0.9844, 0.5781, 0.9688, 0.5938, 0.9688, 0.5938, 0.9844, 0.5781, 0.9844, 0.3906, 0.9688, 0.375, 0.9688, 0.375, 0.9688, 0.3906, 0.9688, 0.4375, 0.9375, 0.4531, 0.9375, 0.4531, 0.9375, 0.4492, 0.9375, 0.4453, 0.9375, 0.4414, 0.9375, 0.4375, 0.9375, 0.4531, 0.9688, 0.4375, 0.9688, 0.4375, 0.9688, 0.4531, 0.9688, 0.375, 0.9375, 0.3906, 0.9375, 0.3906, 0.9375, 0.375, 0.9375, 0.4844, 0.9375, 0.5, 0.9375, 0.5, 0.9375, 0.4844, 0.9375, 0.5, 0.9531, 0.5, 0.9688, 0.5, 0.9688, 0.5, 0.9531, 0.4375, 0.9844, 0.4531, 0.9844, 0.4531, 1.0, 0.4375, 1.0, 0.4375, 0.9688, 0.4531, 0.9688, 0.4531, 0.9844, 0.4375, 0.9844, 0.4531, 0.9688, 0.4688, 0.9688, 0.4688, 0.9844, 0.4531, 0.9844, 0.4688, 0.8281, 0.4844, 0.8281, 0.4844, 0.8438, 0.4688, 0.8438, 0.4688, 0.8125, 0.4844, 0.8125, 0.4844, 0.8281, 0.4688, 0.8281, 0.4844, 0.8125, 0.5, 0.8125, 0.5, 0.8281, 0.4844, 0.8281, 0.4375, 0.8281, 0.4531, 0.8281, 0.4531, 0.8438, 0.4375, 0.8438, 0.4375, 0.8125, 0.4531, 0.8125, 0.4531, 0.8281, 0.4375, 0.8281, 0.4531, 0.8125, 0.4688, 0.8125, 0.4688, 0.8281, 0.4531, 0.8281, 0.4375, 0.8594, 0.4531, 0.8594, 0.4531, 0.875, 0.4375, 0.875, 0.4375, 0.8438, 0.4531, 0.8438, 0.4531, 0.8594, 0.4375, 0.8594, 0.4531, 0.8438, 0.4688, 0.8438, 0.4688, 0.8594, 0.4531, 0.8594, 0.5938, 0.8281, 0.6094, 0.8281, 0.6094, 0.8438, 0.5938, 0.8438, 0.5938, 0.8125, 0.6094, 0.8125, 0.6094, 0.8281, 0.5938, 0.8281, 0.6094, 0.8125, 0.625, 0.8125, 0.625, 0.8281, 0.6094, 0.8281, 0.5625, 0.8281, 0.5781, 0.8281, 0.5781, 0.8438, 0.5625, 0.8438, 0.5625, 0.8125, 0.5781, 0.8125, 0.5781, 0.8281, 0.5625, 0.8281, 0.5781, 0.8125, 0.5938, 0.8125, 0.5938, 0.8281, 0.5781, 0.8281, 0.5625, 0.8594, 0.5781, 0.8594, 0.5781, 0.875, 0.5625, 0.875, 0.5625, 0.8438, 0.5781, 0.8438, 0.5781, 0.8594, 0.5625, 0.8594, 0.5781, 0.8438, 0.5938, 0.8438, 0.5938, 0.8594, 0.5781, 0.8594, 0.5312, 0.8281, 0.5469, 0.8281, 0.5469, 0.8438, 0.5312, 0.8438, 0.5312, 0.8125, 0.5469, 0.8125, 0.5469, 0.8281, 0.5312, 0.8281, 0.5469, 0.8125, 0.5625, 0.8125, 0.5625, 0.8281, 0.5469, 0.8281, 0.5, 0.8281, 0.5156, 0.8281, 0.5156, 0.8438, 0.5, 0.8438, 0.5, 0.8125, 0.5156, 0.8125, 0.5156, 0.8281, 0.5, 0.8281, 0.5156, 0.8125, 0.5312, 0.8125, 0.5312, 0.8281, 0.5156, 0.8281, 0.5, 0.8594, 0.5156, 0.8594, 0.5156, 0.875, 0.5, 0.875, 0.5, 0.8438, 0.5156, 0.8438, 0.5156, 0.8594, 0.5, 0.8594, 0.5156, 0.8438, 0.5312, 0.8438, 0.5312, 0.8594, 0.5156, 0.8594, 0.5312, 0.7656, 0.5469, 0.7656, 0.5469, 0.7812, 0.5312, 0.7812, 0.5312, 0.75, 0.5469, 0.75, 0.5469, 0.7656, 0.5312, 0.7656, 0.5469, 0.75, 0.5625, 0.75, 0.5625, 0.7656, 0.5469, 0.7656, 0.5, 0.7656, 0.5156, 0.7656, 0.5156, 0.7812, 0.5, 0.7812, 0.5, 0.75, 0.5156, 0.75, 0.5156, 0.7656, 0.5, 0.7656, 0.5156, 0.75, 0.5312, 0.75, 0.5312, 0.7656, 0.5156, 0.7656, 0.5, 0.7969, 0.5156, 0.7969, 0.5156, 0.8125, 0.5, 0.8125, 0.5, 0.7812, 0.5156, 0.7812, 0.5156, 0.7969, 0.5, 0.7969, 0.5156, 0.7812, 0.5312, 0.7812, 0.5312, 0.7969, 0.5156, 0.7969, 0.5938, 0.7656, 0.6094, 0.7656, 0.6094, 0.7812, 0.5938, 0.7812, 0.5938, 0.75, 0.6094, 0.75, 0.6094, 0.7656, 0.5938, 0.7656, 0.6094, 0.75, 0.625, 0.75, 0.625, 0.7656, 0.6094, 0.7656, 0.5625, 0.7656, 0.5781, 0.7656, 0.5781, 0.7812, 0.5625, 0.7812, 0.5625, 0.75, 0.5781, 0.75, 0.5781, 0.7656, 0.5625, 0.7656, 0.5781, 0.75, 0.5938, 0.75, 0.5938, 0.7656, 0.5781, 0.7656, 0.5625, 0.7969, 0.5781, 0.7969, 0.5781, 0.8125, 0.5625, 0.8125, 0.5625, 0.7812, 0.5781, 0.7812, 0.5781, 0.7969, 0.5625, 0.7969, 0.5781, 0.7812, 0.5938, 0.7812, 0.5938, 0.7969, 0.5781, 0.7969, 0.4062, 0.8281, 0.4219, 0.8281, 0.4219, 0.8438, 0.4062, 0.8438, 0.4062, 0.8125, 0.4219, 0.8125, 0.4219, 0.8281, 0.4062, 0.8281, 0.4219, 0.8125, 0.4375, 0.8125, 0.4375, 0.8281, 0.4219, 0.8281, 0.375, 0.8281, 0.3906, 0.8281, 0.3906, 0.8438, 0.375, 0.8438, 0.375, 0.8125, 0.3906, 0.8125, 0.3906, 0.8281, 0.375, 0.8281, 0.3906, 0.8125, 0.4062, 0.8125, 0.4062, 0.8281, 0.3906, 0.8281, 0.375, 0.8594, 0.3906, 0.8594, 0.3906, 0.875, 0.375, 0.875, 0.375, 0.8438, 0.3906, 0.8438, 0.3906, 0.8594, 0.375, 0.8594, 0.3906, 0.8438, 0.4062, 0.8438, 0.4062, 0.8594, 0.3906, 0.8594, 0.4062, 0.7656, 0.4219, 0.7656, 0.4219, 0.7812, 0.4062, 0.7812, 0.4062, 0.75, 0.4219, 0.75, 0.4219, 0.7656, 0.4062, 0.7656, 0.4219, 0.75, 0.4375, 0.75, 0.4375, 0.7656, 0.4219, 0.7656, 0.375, 0.7656, 0.3906, 0.7656, 0.3906, 0.7812, 0.375, 0.7812, 0.375, 0.75, 0.3906, 0.75, 0.3906, 0.7656, 0.375, 0.7656, 0.3906, 0.75, 0.4062, 0.75, 0.4062, 0.7656, 0.3906, 0.7656, 0.375, 0.7969, 0.3906, 0.7969, 0.3906, 0.8125, 0.375, 0.8125, 0.375, 0.7812, 0.3906, 0.7812, 0.3906, 0.7969, 0.375, 0.7969, 0.3906, 0.7812, 0.4062, 0.7812, 0.4062, 0.7969, 0.3906, 0.7969, 0.4688, 0.7656, 0.4844, 0.7656, 0.4844, 0.7812, 0.4688, 0.7812, 0.4688, 0.75, 0.4844, 0.75, 0.4844, 0.7656, 0.4688, 0.7656, 0.4844, 0.75, 0.5, 0.75, 0.5, 0.7656, 0.4844, 0.7656, 0.4375, 0.7656, 0.4531, 0.7656, 0.4531, 0.7812, 0.4375, 0.7812, 0.4375, 0.75, 0.4531, 0.75, 0.4531, 0.7656, 0.4375, 0.7656, 0.4531, 0.75, 0.4688, 0.75, 0.4688, 0.7656, 0.4531, 0.7656, 0.4375, 0.7969, 0.4531, 0.7969, 0.4531, 0.8125, 0.4375, 0.8125, 0.4375, 0.7812, 0.4531, 0.7812, 0.4531, 0.7969, 0.4375, 0.7969, 0.4531, 0.7812, 0.4688, 0.7812, 0.4688, 0.7969, 0.4531, 0.7969, 0.4219, 0.9375, 0.4375, 0.9375, 0.4375, 0.9375, 0.4219, 0.9375, 0.1719, 0.75, 0.1875, 0.75, 0.1875, 0.75, 0.1719, 0.75, 0.4375, 0.9688, 0.4219, 0.9688, 0.4219, 0.9688, 0.4375, 0.9688, 0.4062, 0.9688, 0.3906, 0.9688, 0.3906, 0.9688, 0.4062, 0.9688, 0.5, 0.9688, 0.4844, 0.9688, 0.4844, 0.9688, 0.5, 0.9688, 0.4531, 0.9375, 0.4688, 0.9375, 0.4688, 0.9375, 0.4531, 0.9375, 0.375, 0.9844, 0.3906, 0.9844, 0.3906, 1.0, 0.375, 1.0, 0.375, 0.9688, 0.3906, 0.9688, 0.3906, 0.9844, 0.375, 0.9844, 0.3906, 0.9688, 0.4062, 0.9688, 0.4062, 0.9844, 0.3906, 0.9844, 0.4062, 0.8906, 0.4219, 0.8906, 0.4219, 0.9062, 0.4062, 0.9062, 0.4062, 0.875, 0.4219, 0.875, 0.4219, 0.8906, 0.4062, 0.8906, 0.4219, 0.875, 0.4375, 0.875, 0.4375, 0.8906, 0.4219, 0.8906, 0.375, 0.8906, 0.3906, 0.8906, 0.3906, 0.9062, 0.375, 0.9062, 0.375, 0.875, 0.3906, 0.875, 0.3906, 0.8906, 0.375, 0.8906, 0.3906, 0.875, 0.4062, 0.875, 0.4062, 0.8906, 0.3906, 0.8906, 0.375, 0.9219, 0.3906, 0.9219, 0.3906, 0.9375, 0.375, 0.9375, 0.375, 0.9062, 0.3906, 0.9062, 0.3906, 0.9219, 0.375, 0.9219, 0.3906, 0.9062, 0.4062, 0.9062, 0.4062, 0.9219, 0.3906, 0.9219, 0.4688, 0.8906, 0.4844, 0.8906, 0.4844, 0.9062, 0.4688, 0.9062, 0.4688, 0.875, 0.4844, 0.875, 0.4844, 0.8906, 0.4688, 0.8906, 0.4844, 0.875, 0.5, 0.875, 0.5, 0.8906, 0.4844, 0.8906, 0.4375, 0.8906, 0.4531, 0.8906, 0.4531, 0.9062, 0.4375, 0.9062, 0.4375, 0.875, 0.4531, 0.875, 0.4531, 0.8906, 0.4375, 0.8906, 0.4531, 0.875, 0.4688, 0.875, 0.4688, 0.8906, 0.4531, 0.8906, 0.4375, 0.9219, 0.4531, 0.9219, 0.4531, 0.9375, 0.4375, 0.9375, 0.4375, 0.9062, 0.4531, 0.9062, 0.4531, 0.9219, 0.4375, 0.9219, 0.4531, 0.9062, 0.4688, 0.9062, 0.4688, 0.9219, 0.4531, 0.9219, 0.5312, 0.9531, 0.5469, 0.9531, 0.5469, 0.9688, 0.5312, 0.9688, 0.5312, 0.9375, 0.5469, 0.9375, 0.5469, 0.9531, 0.5312, 0.9531, 0.5469, 0.9375, 0.5625, 0.9375, 0.5625, 0.9531, 0.5469, 0.9531, 0.5, 0.9531, 0.5156, 0.9531, 0.5156, 0.9688, 0.5, 0.9688, 0.5, 0.9375, 0.5156, 0.9375, 0.5156, 0.9531, 0.5, 0.9531, 0.5156, 0.9375, 0.5312, 0.9375, 0.5312, 0.9531, 0.5156, 0.9531, 0.5, 0.9844, 0.5156, 0.9844, 0.5156, 1.0, 0.5, 1.0, 0.5, 0.9688, 0.5156, 0.9688, 0.5156, 0.9844, 0.5, 0.9844, 0.5156, 0.9688, 0.5312, 0.9688, 0.5312, 0.9844, 0.5156, 0.9844, 0.5312, 0.8906, 0.5469, 0.8906, 0.5469, 0.9062, 0.5312, 0.9062, 0.5312, 0.875, 0.5469, 0.875, 0.5469, 0.8906, 0.5312, 0.8906, 0.5469, 0.875, 0.5625, 0.875, 0.5625, 0.8906, 0.5469, 0.8906, 0.5, 0.8906, 0.5156, 0.8906, 0.5156, 0.9062, 0.5, 0.9062, 0.5, 0.875, 0.5156, 0.875, 0.5156, 0.8906, 0.5, 0.8906, 0.5156, 0.875, 0.5312, 0.875, 0.5312, 0.8906, 0.5156, 0.8906, 0.5, 0.9219, 0.5156, 0.9219, 0.5156, 0.9375, 0.5, 0.9375, 0.5, 0.9062, 0.5156, 0.9062, 0.5156, 0.9219, 0.5, 0.9219, 0.5156, 0.9062, 0.5312, 0.9062, 0.5312, 0.9219, 0.5156, 0.9219, 0.5938, 0.8906, 0.6094, 0.8906, 0.6094, 0.9062, 0.5938, 0.9062, 0.5938, 0.875, 0.6094, 0.875, 0.6094, 0.8906, 0.5938, 0.8906, 0.6094, 0.875, 0.625, 0.875, 0.625, 0.8906, 0.6094, 0.8906, 0.5625, 0.8906, 0.5781, 0.8906, 0.5781, 0.9062, 0.5625, 0.9062, 0.5625, 0.875, 0.5781, 0.875, 0.5781, 0.8906, 0.5625, 0.8906, 0.5781, 0.875, 0.5938, 0.875, 0.5938, 0.8906, 0.5781, 0.8906, 0.5625, 0.9219, 0.5781, 0.9219, 0.5781, 0.9375, 0.5625, 0.9375, 0.5625, 0.9062, 0.5781, 0.9062, 0.5781, 0.9219, 0.5625, 0.9219, 0.5781, 0.9062, 0.5938, 0.9062, 0.5938, 0.9219, 0.5781, 0.9219, 0.5938, 0.9219, 0.6094, 0.9219, 0.6094, 0.9375, 0.5938, 0.9375, 0.5938, 0.9062, 0.6094, 0.9062, 0.6094, 0.9219, 0.5938, 0.9219, 0.6094, 0.9062, 0.625, 0.9062, 0.625, 0.9219, 0.6094, 0.9219, 0.5312, 0.9219, 0.5469, 0.9219, 0.5469, 0.9375, 0.5312, 0.9375, 0.5312, 0.9062, 0.5469, 0.9062, 0.5469, 0.9219, 0.5312, 0.9219, 0.5469, 0.9062, 0.5625, 0.9062, 0.5625, 0.9219, 0.5469, 0.9219, 0.5312, 0.9844, 0.5469, 0.9844, 0.5469, 1.0, 0.5312, 1.0, 0.5312, 0.9688, 0.5469, 0.9688, 0.5469, 0.9844, 0.5312, 0.9844, 0.5469, 0.9688, 0.5625, 0.9688, 0.5625, 0.9844, 0.5469, 0.9844, 0.4688, 0.9219, 0.4844, 0.9219, 0.4844, 0.9375, 0.4688, 0.9375, 0.4688, 0.9062, 0.4844, 0.9062, 0.4844, 0.9219, 0.4688, 0.9219, 0.4844, 0.9062, 0.5, 0.9062, 0.5, 0.9219, 0.4844, 0.9219, 0.4062, 0.9219, 0.4219, 0.9219, 0.4219, 0.9375, 0.4062, 0.9375, 0.4062, 0.9062, 0.4219, 0.9062, 0.4219, 0.9219, 0.4062, 0.9219, 0.4219, 0.9062, 0.4375, 0.9062, 0.4375, 0.9219, 0.4219, 0.9219, 0.4062, 0.9844, 0.4219, 0.9844, 0.4219, 1.0, 0.4062, 1.0, 0.4062, 0.9688, 0.4219, 0.9688, 0.4219, 0.9844, 0.4062, 0.9844, 0.4219, 0.9688, 0.4375, 0.9688, 0.4375, 0.9844, 0.4219, 0.9844, 0.4688, 0.7969, 0.4844, 0.7969, 0.4844, 0.8125, 0.4688, 0.8125, 0.4688, 0.7812, 0.4844, 0.7812, 0.4844, 0.7969, 0.4688, 0.7969, 0.4844, 0.7812, 0.5, 0.7812, 0.5, 0.7969, 0.4844, 0.7969, 0.4062, 0.7969, 0.4219, 0.7969, 0.4219, 0.8125, 0.4062, 0.8125, 0.4062, 0.7812, 0.4219, 0.7812, 0.4219, 0.7969, 0.4062, 0.7969, 0.4219, 0.7812, 0.4375, 0.7812, 0.4375, 0.7969, 0.4219, 0.7969, 0.4062, 0.8594, 0.4219, 0.8594, 0.4219, 0.875, 0.4062, 0.875, 0.4062, 0.8438, 0.4219, 0.8438, 0.4219, 0.8594, 0.4062, 0.8594, 0.4219, 0.8438, 0.4375, 0.8438, 0.4375, 0.8594, 0.4219, 0.8594, 0.5938, 0.7969, 0.6094, 0.7969, 0.6094, 0.8125, 0.5938, 0.8125, 0.5938, 0.7812, 0.6094, 0.7812, 0.6094, 0.7969, 0.5938, 0.7969, 0.6094, 0.7812, 0.625, 0.7812, 0.625, 0.7969, 0.6094, 0.7969, 0.5312, 0.7969, 0.5469, 0.7969, 0.5469, 0.8125, 0.5312, 0.8125, 0.5312, 0.7812, 0.5469, 0.7812, 0.5469, 0.7969, 0.5312, 0.7969, 0.5469, 0.7812, 0.5625, 0.7812, 0.5625, 0.7969, 0.5469, 0.7969, 0.5312, 0.8594, 0.5469, 0.8594, 0.5469, 0.875, 0.5312, 0.875, 0.5312, 0.8438, 0.5469, 0.8438, 0.5469, 0.8594, 0.5312, 0.8594, 0.5469, 0.8438, 0.5625, 0.8438, 0.5625, 0.8594, 0.5469, 0.8594, 0.5938, 0.8594, 0.6094, 0.8594, 0.6094, 0.875, 0.5938, 0.875, 0.5938, 0.8438, 0.6094, 0.8438, 0.6094, 0.8594, 0.5938, 0.8594, 0.6094, 0.8438, 0.625, 0.8438, 0.625, 0.8594, 0.6094, 0.8594, 0.4688, 0.8594, 0.4844, 0.8594, 0.4844, 0.875, 0.4688, 0.875, 0.4688, 0.8438, 0.4844, 0.8438, 0.4844, 0.8594, 0.4688, 0.8594, 0.4844, 0.8438, 0.5, 0.8438, 0.5, 0.8594, 0.4844, 0.8594, 0.4688, 0.9844, 0.4844, 0.9844, 0.4844, 1.0, 0.4688, 1.0, 0.4688, 0.9688, 0.4844, 0.9688, 0.4844, 0.9844, 0.4688, 0.9844, 0.4844, 0.9688, 0.5, 0.9688, 0.5, 0.9844, 0.4844, 0.9844, 0.5938, 0.9844, 0.6094, 0.9844, 0.6094, 1.0, 0.5938, 1.0, 0.5938, 0.9688, 0.6094, 0.9688, 0.6094, 0.9844, 0.5938, 0.9844, 0.6094, 0.9688, 0.625, 0.9688, 0.625, 0.9844, 0.6094, 0.9844, 0.3906, 0.9531, 0.4062, 0.9531, 0.4062, 0.9688, 0.3906, 0.9688, 0.4219, 0.9531, 0.4375, 0.9531, 0.4375, 0.9688, 0.4219, 0.9688, 0.4531, 0.9531, 0.4688, 0.9531, 0.4688, 0.9688, 0.4531, 0.9688, 0.4844, 0.9531, 0.5, 0.9531, 0.5, 0.9688, 0.4844, 0.9688, 0.4688, 0.9531, 0.4844, 0.9531, 0.4844, 0.9688, 0.4688, 0.9688, 0.4688, 0.9375, 0.4844, 0.9375, 0.4844, 0.9531, 0.4688, 0.9531, 0.4844, 0.9375, 0.5, 0.9375, 0.5, 0.9531, 0.4844, 0.9531, 0.4375, 0.9531, 0.4414, 0.9531, 0.4453, 0.9531, 0.4492, 0.9531, 0.4531, 0.9531, 0.4531, 0.9688, 0.4375, 0.9688, 0.4492, 0.9492, 0.4531, 0.9492, 0.4531, 0.9531, 0.4492, 0.9531, 0.4531, 0.9375, 0.4688, 0.9375, 0.4688, 0.9531, 0.4531, 0.9531, 0.4531, 0.9492, 0.4531, 0.9453, 0.4531, 0.9414, 0.4062, 0.9531, 0.4219, 0.9531, 0.4219, 0.9688, 0.4062, 0.9688, 0.4062, 0.9375, 0.4219, 0.9375, 0.4219, 0.9531, 0.4062, 0.9531, 0.4219, 0.9375, 0.4375, 0.9375, 0.4375, 0.9414, 0.4375, 0.9453, 0.4375, 0.9492, 0.4375, 0.9531, 0.4219, 0.9531, 0.375, 0.9531, 0.3906, 0.9531, 0.3906, 0.9688, 0.375, 0.9688, 0.375, 0.9375, 0.3906, 0.9375, 0.3906, 0.9531, 0.375, 0.9531, 0.3906, 0.9375, 0.4062, 0.9375, 0.4062, 0.9531, 0.3906, 0.9531, 0.4062, 0.9375, 0.4219, 0.9375, 0.4219, 0.9375, 0.4062, 0.9375, 0.3906, 0.9375, 0.4062, 0.9375, 0.4062, 0.9375, 0.3906, 0.9375, 0.4688, 0.9688, 0.4531, 0.9688, 0.4531, 0.9688, 0.4688, 0.9688, 0.4688, 0.9375, 0.4844, 0.9375, 0.4844, 0.9375, 0.4688, 0.9375, 0.375, 0.0, 0.625, 0.0, 0.625, 0.25, 0.375, 0.25, 0.375, 0.25, 0.625, 0.25, 0.625, 0.5, 0.375, 0.5, 0.375, 0.5, 0.625, 0.5, 0.625, 0.75, 0.375, 0.75, 0.375, 0.75, 0.625, 0.75, 0.625, 1.0, 0.375, 1.0, 0.375, 0.75, 0.375, 1.0, 0.375, 1.0, 0.375, 0.75, 0.625, 0.5, 0.875, 0.5, 0.875, 0.75, 0.625, 0.75, 0.125, 0.5, 0.375, 0.5, 0.375, 0.75, 0.125, 0.75, 0.375, 0.25, 0.375, 0.5, 0.375, 0.5, 0.375, 0.25, 0.375, 0.0, 0.375, 0.25, 0.375, 0.25, 0.375, 0.0, 0.375, 0.5, 0.375, 0.75, 0.375, 0.75, 0.375, 0.5, 0.375, 0.0, 0.625, 0.0, 0.625, 0.25, 0.375, 0.25, 0.375, 0.25, 0.625, 0.25, 0.625, 0.5, 0.375, 0.5, 0.375, 0.5, 0.625, 0.5, 0.625, 0.75, 0.375, 0.75, 0.375, 0.75, 0.625, 0.75, 0.625, 1.0, 0.375, 1.0, 0.375, 0.75, 0.375, 1.0, 0.375, 1.0, 0.375, 0.75, 0.625, 0.75, 0.625, 0.5, 0.625, 0.5, 0.625, 0.75, 0.125, 0.5, 0.375, 0.5, 0.375, 0.75, 0.125, 0.75, 0.375, 0.25, 0.375, 0.5, 0.375, 0.5, 0.375, 0.25, 0.375, 0.0, 0.375, 0.25, 0.375, 0.25, 0.375, 0.0, 0.375, 0.5, 0.375, 0.75, 0.375, 0.75, 0.375, 0.5, 0.125, 0.75, 0.375, 0.75, 0.375, 0.75, 0.125, 0.75, 0.375, 0.75, 0.375, 0.75, 0.375, 0.75, 0.375, 0.75, 0.125, 0.75, 0.375, 0.75, 0.375, 0.75, 0.125, 0.75, 0.375, 0.0, 0.375, 0.0, 0.375, 0.0, 0.375, 0.0, 0.625, 0.5, 0.875, 0.5, 0.875, 0.75, 0.625, 0.75, 0.625, 0.25, 0.625, 0.0, 0.625, 0.0, 0.625, 0.25, 0.625, 1.0, 0.625, 0.75, 0.625, 0.75, 0.625, 1.0, 0.625, 0.5, 0.625, 0.25, 0.625, 0.25, 0.625, 0.5, 0.375, 0.75, 0.375, 1.0, 0.375, 1.0, 0.375, 0.75, 0.375, 0.0, 0.375, 0.0, 0.375, 0.0, 0.375, 0.0, 0.375, 0.75, 0.375, 0.75, 0.375, 0.75, 0.375, 0.75, 0.375, 0.75, 0.375, 0.75, 0.375, 0.75, 0.375, 0.75, 0.375, 0.75, 0.375, 1.0, 0.375, 1.0, 0.375, 0.75, 0.375, 0.75, 0.375, 1.0, 0.375, 1.0, 0.375, 0.75, 0.375, 0.0, 0.375, 0.0, 0.375, 0.0, 0.375, 0.0, 0.375, 1.0, 0.375, 0.75, 0.375, 0.75, 0.375, 1.0, 0.375, 0.0, 0.625, 0.0, 0.625, 0.25, 0.375, 0.25, 0.375, 0.25, 0.625, 0.25, 0.625, 0.5, 0.375, 0.5, 0.375, 0.5, 0.625, 0.5, 0.625, 0.75, 0.375, 0.75, 0.375, 0.75, 0.625, 0.75, 0.625, 1.0, 0.375, 1.0, 0.375, 0.75, 0.375, 1.0, 0.375, 1.0, 0.375, 0.75, 0.625, 0.5, 0.875, 0.5, 0.875, 0.75, 0.625, 0.75, 0.3125, 0.6875, 0.375, 0.6875, 0.375, 0.75, 0.3125, 0.75, 0.375, 0.25, 0.375, 0.5, 0.375, 0.5, 0.375, 0.4375, 0.375, 0.375, 0.375, 0.3125, 0.375, 0.25, 0.375, 0.0, 0.375, 0.25, 0.375, 0.25, 0.375, 0.1875, 0.375, 0.125, 0.375, 0.0625, 0.375, 0.0, 0.375, 0.5, 0.375, 0.75, 0.375, 0.75, 0.375, 0.6875, 0.375, 0.625, 0.375, 0.5625, 0.375, 0.5, 0.3125, 0.75, 0.375, 0.75, 0.375, 0.75, 0.3125, 0.75, 0.375, 0.75, 0.375, 0.75, 0.375, 0.75, 0.375, 0.75, 0.375, 0.75, 0.375, 0.75, 0.375, 0.75, 0.3125, 0.75, 0.375, 0.75, 0.375, 0.75, 0.3125, 0.75, 0.375, 0.0, 0.375, 0.0, 0.375, 0.0, 0.375, 0.0, 0.375, 0.0, 0.375, 0.0, 0.375, 0.0, 0.375, 0.75, 0.375, 1.0, 0.375, 1.0, 0.375, 0.9375, 0.375, 0.875, 0.375, 0.8125, 0.375, 0.75, 0.375, 0.0, 0.375, 0.0, 0.375, 0.0, 0.375, 0.0, 0.375, 0.0, 0.375, 0.0, 0.375, 0.0, 0.375, 1.0, 0.375, 0.75, 0.375, 0.75, 0.375, 1.0, 0.375, 0.75, 0.375, 0.75, 0.375, 0.75, 0.375, 0.75, 0.375, 0.75, 0.375, 0.75, 0.375, 0.75, 0.375, 0.75, 0.375, 1.0, 0.375, 1.0, 0.375, 0.75, 0.375, 0.75, 0.375, 0.75, 0.375, 0.75, 0.375, 0.75, 0.375, 0.75, 0.375, 1.0, 0.375, 1.0, 0.375, 0.75, 0.375, 0.0, 0.375, 0.0, 0.375, 0.0, 0.375, 0.0, 0.375, 0.0, 0.625, 0.0, 0.625, 0.25, 0.375, 0.25, 0.375, 0.25, 0.625, 0.25, 0.625, 0.5, 0.375, 0.5, 0.375, 0.5, 0.625, 0.5, 0.625, 0.75, 0.375, 0.75, 0.375, 0.75, 0.625, 0.75, 0.625, 1.0, 0.375, 1.0, 0.375, 0.75, 0.375, 1.0, 0.375, 1.0, 0.375, 0.75, 0.625, 0.5, 0.875, 0.5, 0.875, 0.75, 0.625, 0.75, 0.125, 0.5, 0.375, 0.5, 0.375, 0.75, 0.125, 0.75, 0.375, 0.25, 0.375, 0.5, 0.375, 0.5, 0.375, 0.25, 0.375, 0.0, 0.375, 0.25, 0.375, 0.25, 0.375, 0.0, 0.375, 0.5, 0.375, 0.75, 0.375, 0.75, 0.375, 0.5, 0.375, 0.0, 0.625, 0.0, 0.625, 0.25, 0.375, 0.25, 0.375, 0.25, 0.625, 0.25, 0.625, 0.5, 0.375, 0.5, 0.375, 0.5, 0.625, 0.5, 0.625, 0.75, 0.375, 0.75, 0.375, 0.75, 0.625, 0.75, 0.625, 1.0, 0.375, 1.0, 0.125, 0.5, 0.375, 0.5, 0.375, 0.75, 0.125, 0.75, 0.625, 0.75, 0.625, 0.5, 0.625, 0.5, 0.625, 0.75, 0.625, 0.5, 0.875, 0.5, 0.875, 0.75, 0.625, 0.75, 0.625, 0.25, 0.625, 0.0, 0.625, 0.0, 0.625, 0.25, 0.625, 1.0, 0.625, 0.75, 0.625, 0.75, 0.625, 1.0, 0.625, 0.5, 0.625, 0.25, 0.625, 0.25, 0.625, 0.5, 0.375, 0.0, 0.625, 0.0, 0.625, 0.25, 0.375, 0.25, 0.375, 0.25, 0.625, 0.25, 0.625, 0.5, 0.375, 0.5, 0.375, 0.5, 0.625, 0.5, 0.625, 0.75, 0.375, 0.75, 0.375, 0.75, 0.625, 0.75, 0.625, 1.0, 0.375, 1.0, 0.125, 0.5, 0.375, 0.5, 0.375, 0.75, 0.125, 0.75, 0.625, 0.5, 0.875, 0.5, 0.875, 0.75, 0.625, 0.75, 0.375, 0.0, 0.625, 0.0, 0.625, 0.25, 0.375, 0.25, 0.375, 0.25, 0.625, 0.25, 0.625, 0.5, 0.375, 0.5, 0.375, 0.5, 0.625, 0.5, 0.625, 0.75, 0.375, 0.75, 0.375, 0.75, 0.625, 0.75, 0.625, 1.0, 0.375, 1.0, 0.125, 0.5, 0.375, 0.5, 0.375, 0.75, 0.125, 0.75, 0.625, 0.5, 0.875, 0.5, 0.875, 0.75, 0.625, 0.75, 0.375, 0.0, 0.625, 0.0, 0.625, 0.25, 0.375, 0.25, 0.375, 0.25, 0.625, 0.25, 0.625, 0.5, 0.375, 0.5, 0.375, 0.5, 0.625, 0.5, 0.625, 0.75, 0.375, 0.75, 0.375, 0.75, 0.625, 0.75, 0.625, 1.0, 0.375, 1.0, 0.125, 0.5, 0.375, 0.5, 0.375, 0.75, 0.125, 0.75, 0.625, 0.75, 0.625, 0.5, 0.625, 0.5, 0.625, 0.75, 0.625, 0.5, 0.875, 0.5, 0.875, 0.75, 0.625, 0.75, 0.625, 0.25, 0.625, 0.0, 0.625, 0.0, 0.625, 0.25, 0.625, 1.0, 0.625, 0.75, 0.625, 0.75, 0.625, 1.0, 0.625, 0.5, 0.625, 0.25, 0.625, 0.25, 0.625, 0.5, 0.625, 1.0, 0.625, 0.75, 0.625, 0.75, 0.625, 1.0, 0.625, 0.75, 0.625, 0.75, 0.625, 0.75, 0.625, 0.75, 0.625, 0.75, 0.875, 0.75, 0.875, 0.75, 0.625, 0.75, 0.625, 0.0, 0.625, 0.0, 0.625, 0.0, 0.625, 0.0, 0.625, 0.75, 0.625, 1.0, 0.625, 1.0, 0.625, 0.75, 0.1875, 0.75, 0.25, 0.75, 0.25, 0.75, 0.1875, 0.75, 0.1875, 0.75, 0.25, 0.75, 0.25, 0.75, 0.1875, 0.75, 0.3125, 0.75, 0.375, 0.75, 0.375, 0.75, 0.3125, 0.75, 0.1875, 0.75, 0.25, 0.75, 0.25, 0.75, 0.1875, 0.75, 0.1875, 0.75, 0.25, 0.75, 0.25, 0.75, 0.1875, 0.75, 0.3125, 0.75, 0.375, 0.75, 0.375, 0.75, 0.3125, 0.75, 0.1875, 0.6875, 0.25, 0.6875, 0.25, 0.75, 0.1875, 0.75, 0.1875, 0.5625, 0.25, 0.5625, 0.25, 0.625, 0.1875, 0.625, 0.3125, 0.5625, 0.375, 0.5625, 0.375, 0.625, 0.3125, 0.625, 0.4414, 0.9492, 0.4453, 0.9492, 0.4453, 0.9531, 0.4414, 0.9531, 0.4453, 0.9453, 0.4414, 0.9453, 0.4414, 0.9453, 0.4453, 0.9453, 0.4492, 0.9414, 0.4531, 0.9414, 0.4531, 0.9453, 0.4492, 0.9453, 0.4492, 0.9414, 0.4492, 0.9453, 0.4492, 0.9453, 0.4492, 0.9414, 0.4453, 0.9375, 0.4492, 0.9375, 0.4492, 0.9414, 0.4453, 0.9414, 0.4492, 0.9375, 0.4531, 0.9375, 0.4531, 0.9414, 0.4492, 0.9414, 0.4375, 0.9414, 0.4414, 0.9414, 0.4414, 0.9453, 0.4375, 0.9453, 0.4375, 0.9375, 0.4414, 0.9375, 0.4414, 0.9414, 0.4375, 0.9414, 0.4414, 0.9375, 0.4453, 0.9375, 0.4453, 0.9414, 0.4414, 0.9414, 0.4375, 0.9492, 0.4414, 0.9492, 0.4414, 0.9531, 0.4375, 0.9531, 0.4375, 0.9453, 0.4414, 0.9453, 0.4414, 0.9492, 0.4375, 0.9492, 0.4414, 0.9453, 0.4453, 0.9453, 0.4453, 0.9492, 0.4414, 0.9492, 0.25, 0.5625, 0.3125, 0.5625, 0.3125, 0.625, 0.25, 0.625, 0.25, 0.5, 0.3125, 0.5, 0.3125, 0.5625, 0.25, 0.5625, 0.3125, 0.5, 0.375, 0.5, 0.375, 0.5625, 0.3125, 0.5625, 0.125, 0.5625, 0.1875, 0.5625, 0.1875, 0.625, 0.125, 0.625, 0.125, 0.5, 0.1875, 0.5, 0.1875, 0.5625, 0.125, 0.5625, 0.1875, 0.5, 0.25, 0.5, 0.25, 0.5625, 0.1875, 0.5625, 0.125, 0.6875, 0.1875, 0.6875, 0.1875, 0.75, 0.125, 0.75, 0.125, 0.625, 0.1875, 0.625, 0.1875, 0.6875, 0.125, 0.6875, 0.1875, 0.625, 0.25, 0.625, 0.25, 0.6875, 0.1875, 0.6875, 0.25, 0.75, 0.3125, 0.75, 0.3125, 0.75, 0.25, 0.75, 0.25, 0.75, 0.3125, 0.75, 0.3125, 0.75, 0.25, 0.75, 0.3125, 0.75, 0.375, 0.75, 0.375, 0.75, 0.3125, 0.75, 0.125, 0.75, 0.1875, 0.75, 0.1875, 0.75, 0.125, 0.75, 0.125, 0.75, 0.1875, 0.75, 0.1875, 0.75, 0.125, 0.75, 0.1875, 0.75, 0.25, 0.75, 0.25, 0.75, 0.1875, 0.75, 0.125, 0.75, 0.1875, 0.75, 0.1875, 0.75, 0.125, 0.75, 0.125, 0.75, 0.1875, 0.75, 0.1875, 0.75, 0.125, 0.75, 0.1875, 0.75, 0.25, 0.75, 0.25, 0.75, 0.1875, 0.75, 0.25, 0.75, 0.3125, 0.75, 0.3125, 0.75, 0.25, 0.75, 0.25, 0.75, 0.3125, 0.75, 0.3125, 0.75, 0.25, 0.75, 0.3125, 0.75, 0.375, 0.75, 0.375, 0.75, 0.3125, 0.75, 0.125, 0.75, 0.1875, 0.75, 0.1875, 0.75, 0.125, 0.75, 0.125, 0.75, 0.1875, 0.75, 0.1875, 0.75, 0.125, 0.75, 0.1875, 0.75, 0.25, 0.75, 0.25, 0.75, 0.1875, 0.75, 0.125, 0.75, 0.1875, 0.75, 0.1875, 0.75, 0.125, 0.75, 0.125, 0.75, 0.1875, 0.75, 0.1875, 0.75, 0.125, 0.75, 0.1875, 0.75, 0.25, 0.75, 0.25, 0.75, 0.1875, 0.75, 0.25, 0.75, 0.3125, 0.75, 0.3125, 0.75, 0.25, 0.75, 0.25, 0.75, 0.3125, 0.75, 0.3125, 0.75, 0.25, 0.75, 0.3125, 0.75, 0.375, 0.75, 0.375, 0.75, 0.3125, 0.75, 0.25, 0.75, 0.3125, 0.75, 0.3125, 0.75, 0.25, 0.75, 0.25, 0.75, 0.3125, 0.75, 0.3125, 0.75, 0.25, 0.75, 0.3125, 0.75, 0.375, 0.75, 0.375, 0.75, 0.3125, 0.75, 0.25, 0.6875, 0.3125, 0.6875, 0.3125, 0.75, 0.25, 0.75, 0.25, 0.625, 0.3125, 0.625, 0.3125, 0.6875, 0.25, 0.6875, 0.3125, 0.625, 0.375, 0.625, 0.375, 0.6875, 0.3125, 0.6875, 0.4453, 0.9492, 0.4492, 0.9492, 0.4492, 0.9531, 0.4453, 0.9531, 0.4453, 0.9453, 0.4492, 0.9453, 0.4492, 0.9492, 0.4453, 0.9492, 0.4492, 0.9453, 0.4531, 0.9453, 0.4531, 0.9492, 0.4492, 0.9492, 0.4414, 0.9414, 0.4453, 0.9414, 0.4453, 0.9453, 0.4414, 0.9453, 0.4453, 0.9414, 0.4492, 0.9414, 0.4492, 0.9453, 0.4453, 0.9453, 0.4414, 0.9414, 0.4453, 0.9414, 0.4453, 0.9414, 0.4414, 0.9414, 0.4492, 0.9453, 0.4453, 0.9453, 0.4453, 0.9453, 0.4492, 0.9453, 0.4414, 0.9453, 0.4414, 0.9414, 0.4414, 0.9414, 0.4414, 0.9453, 0.4453, 0.9414, 0.4492, 0.9414, 0.4492, 0.9414, 0.4453, 0.9414])
me_cube_001.materials.append(mat_material_001)
me_cube_001.materials.append(mat_material_002)
me_cube_001.use_remesh_fix_poles = True
me_cube_001.use_remesh_preserve_attributes = False
me_cube_001.update()

# ---- objects
ob_cube = bpy.data.objects.new('Cube', me_cube_001)

# ---- transforms, parenting, visibility, modifiers, constraints
ob_cube.location = (1.296, 0.9891, 2.81)
ob_cube.scale = (0.893, 0.7853, 1.103)

# ---- collection membership
col_collection.objects.link(ob_cube)

# ---- scene / render settings (as saved in the file)
scene.frame_start = 1; scene.frame_end = 250; scene.frame_set(2)
scene.render.engine = 'BLENDER_EEVEE_NEXT'
scene.cycles.sampling_pattern = 'TABULATED_SOBOL'
scene.cycles.use_light_tree = False
scene.view_settings.view_transform = 'Filmic'
bpy.context.view_layer.update()

# ---- added for rendering (the .blend has no active camera and no usable light): camera, sun
cam_auto = bpy.data.cameras.new('AutoCamera')
cam_auto.lens = 50.0
cam_auto.sensor_width = 36.0
cam_auto.clip_end = 1000.0
ob_auto_camera = bpy.data.objects.new('AutoCamera', cam_auto)
scene.collection.objects.link(ob_auto_camera)
ob_auto_camera.location = (16.9151, -18.202, 16.8263)
ob_auto_camera.rotation_euler = (1.09748, -7.21219e-08, 0.694738)
scene.camera = ob_auto_camera
light_auto_sun = bpy.data.lights.new('AutoSun', 'SUN')
light_auto_sun.energy = 3.0
light_auto_sun.angle = 0.0523599
ob_auto_sun = bpy.data.objects.new('AutoSun', light_auto_sun)
scene.collection.objects.link(ob_auto_sun)
ob_auto_sun.rotation_euler = (0.872665, 0.174533, 0.523599)
bpy.context.view_layer.update()
